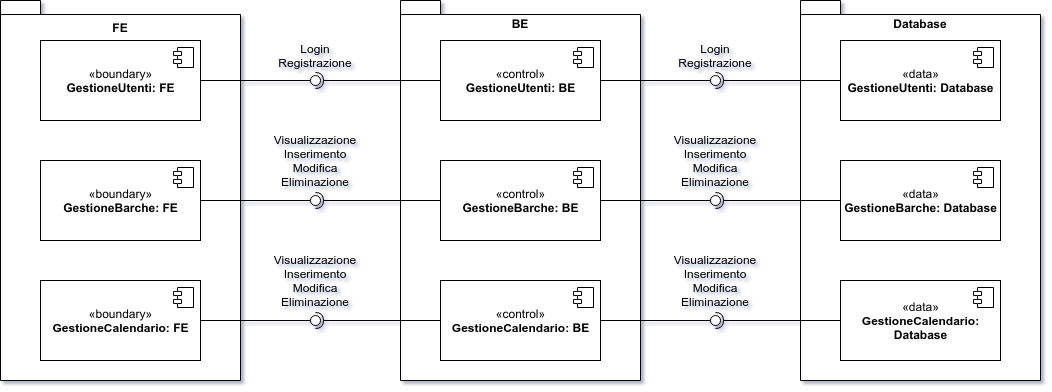

The diagram above was exported from draw.io. Its source (the exported page's mxGraphModel, read from the mxfile embedded in the PNG):
<mxGraphModel dx="2076" dy="1110" grid="1" gridSize="10" guides="1" tooltips="1" connect="1" arrows="1" fold="1" page="1" pageScale="1" pageWidth="1169" pageHeight="827" background="#ffffff" math="0" shadow="1">
  <root>
    <mxCell id="0" />
    <mxCell id="1" parent="0" />
    <mxCell id="hYf_I4948thHG084YOob-11" value="&lt;p style=&quot;line-height: 120%&quot;&gt;&lt;br&gt;&lt;/p&gt;" style="shape=folder;fontStyle=1;spacingTop=10;tabWidth=40;tabHeight=14;tabPosition=left;html=1;align=center;" vertex="1" parent="1">
      <mxGeometry x="865" y="224" width="240" height="380" as="geometry" />
    </mxCell>
    <mxCell id="hYf_I4948thHG084YOob-12" value="Database" style="text;align=center;fontStyle=1;verticalAlign=middle;spacingLeft=3;spacingRight=3;strokeColor=none;rotatable=0;points=[[0,0.5],[1,0.5]];portConstraint=eastwest;gradientColor=none;" vertex="1" parent="1">
      <mxGeometry x="945" y="234" width="80" height="26" as="geometry" />
    </mxCell>
    <mxCell id="hYf_I4948thHG084YOob-13" value="&lt;p style=&quot;line-height: 120%&quot;&gt;&lt;br&gt;&lt;/p&gt;" style="shape=folder;fontStyle=1;spacingTop=10;tabWidth=40;tabHeight=14;tabPosition=left;html=1;align=center;" vertex="1" parent="1">
      <mxGeometry x="465" y="224" width="240" height="380" as="geometry" />
    </mxCell>
    <mxCell id="hYf_I4948thHG084YOob-14" value="BE" style="text;align=center;fontStyle=1;verticalAlign=middle;spacingLeft=3;spacingRight=3;strokeColor=none;rotatable=0;points=[[0,0.5],[1,0.5]];portConstraint=eastwest;gradientColor=none;" vertex="1" parent="1">
      <mxGeometry x="545" y="234" width="80" height="26" as="geometry" />
    </mxCell>
    <mxCell id="hYf_I4948thHG084YOob-15" value="&lt;p style=&quot;line-height: 120%&quot;&gt;&lt;br&gt;&lt;/p&gt;" style="shape=folder;fontStyle=1;spacingTop=10;tabWidth=40;tabHeight=14;tabPosition=left;html=1;align=center;" vertex="1" parent="1">
      <mxGeometry x="65" y="224" width="240" height="380" as="geometry" />
    </mxCell>
    <mxCell id="hYf_I4948thHG084YOob-16" value="FE" style="text;align=center;fontStyle=1;verticalAlign=middle;spacingLeft=3;spacingRight=3;strokeColor=none;rotatable=0;points=[[0,0.5],[1,0.5]];portConstraint=eastwest;gradientColor=none;" vertex="1" parent="1">
      <mxGeometry x="145" y="238" width="80" height="26" as="geometry" />
    </mxCell>
    <mxCell id="hYf_I4948thHG084YOob-17" value="" style="group;" vertex="1" connectable="0" parent="1">
      <mxGeometry x="375" y="539" width="10" height="10" as="geometry" />
    </mxCell>
    <mxCell id="hYf_I4948thHG084YOob-18" value="" style="ellipse;whiteSpace=wrap;html=1;fontFamily=Helvetica;fontSize=12;fontColor=#000000;align=center;strokeColor=#000000;fillColor=#ffffff;points=[];aspect=fixed;resizable=0;" vertex="1" parent="hYf_I4948thHG084YOob-17">
      <mxGeometry width="10" height="10" as="geometry" />
    </mxCell>
    <mxCell id="hYf_I4948thHG084YOob-19" value="" style="orthogonalLoop=1;jettySize=auto;html=1;endArrow=none;endFill=0;exitX=1;exitY=0.5;exitDx=0;exitDy=0;" edge="1" parent="1" source="hYf_I4948thHG084YOob-47" target="hYf_I4948thHG084YOob-18">
      <mxGeometry x="10" y="314" as="geometry">
        <mxPoint x="295" y="569" as="sourcePoint" />
      </mxGeometry>
    </mxCell>
    <mxCell id="hYf_I4948thHG084YOob-20" value="" style="orthogonalLoop=1;jettySize=auto;html=1;endArrow=halfCircle;endFill=0;entryX=0.5;entryY=0.5;entryDx=0;entryDy=0;endSize=6;strokeWidth=1;exitX=0;exitY=0.5;exitDx=0;exitDy=0;" edge="1" parent="1" source="hYf_I4948thHG084YOob-51" target="hYf_I4948thHG084YOob-18">
      <mxGeometry x="10" y="314" as="geometry">
        <mxPoint x="355" y="569" as="sourcePoint" />
      </mxGeometry>
    </mxCell>
    <mxCell id="hYf_I4948thHG084YOob-21" value="" style="group;" vertex="1" connectable="0" parent="1">
      <mxGeometry x="775" y="299" width="10" height="10" as="geometry" />
    </mxCell>
    <mxCell id="hYf_I4948thHG084YOob-22" value="" style="ellipse;whiteSpace=wrap;html=1;fontFamily=Helvetica;fontSize=12;fontColor=#000000;align=center;strokeColor=#000000;fillColor=#ffffff;points=[];aspect=fixed;resizable=0;" vertex="1" parent="hYf_I4948thHG084YOob-21">
      <mxGeometry width="10" height="10" as="geometry" />
    </mxCell>
    <mxCell id="hYf_I4948thHG084YOob-23" value="" style="orthogonalLoop=1;jettySize=auto;html=1;endArrow=none;endFill=0;exitX=1;exitY=0.5;exitDx=0;exitDy=0;" edge="1" parent="1" source="hYf_I4948thHG084YOob-50" target="hYf_I4948thHG084YOob-22">
      <mxGeometry x="250" y="64" as="geometry">
        <mxPoint x="535" y="319" as="sourcePoint" />
      </mxGeometry>
    </mxCell>
    <mxCell id="hYf_I4948thHG084YOob-24" value="" style="orthogonalLoop=1;jettySize=auto;html=1;endArrow=halfCircle;endFill=0;entryX=0.5;entryY=0.5;entryDx=0;entryDy=0;endSize=6;strokeWidth=1;exitX=0;exitY=0.5;exitDx=0;exitDy=0;" edge="1" parent="1" source="hYf_I4948thHG084YOob-56" target="hYf_I4948thHG084YOob-22">
      <mxGeometry x="250" y="64" as="geometry">
        <mxPoint x="595" y="319" as="sourcePoint" />
      </mxGeometry>
    </mxCell>
    <mxCell id="hYf_I4948thHG084YOob-25" value="" style="group;" vertex="1" connectable="0" parent="1">
      <mxGeometry x="775" y="419" width="10" height="10" as="geometry" />
    </mxCell>
    <mxCell id="hYf_I4948thHG084YOob-26" value="" style="ellipse;whiteSpace=wrap;html=1;fontFamily=Helvetica;fontSize=12;fontColor=#000000;align=center;strokeColor=#000000;fillColor=#ffffff;points=[];aspect=fixed;resizable=0;" vertex="1" parent="hYf_I4948thHG084YOob-25">
      <mxGeometry width="10" height="10" as="geometry" />
    </mxCell>
    <mxCell id="hYf_I4948thHG084YOob-27" value="" style="orthogonalLoop=1;jettySize=auto;html=1;endArrow=none;endFill=0;exitX=1;exitY=0.5;exitDx=0;exitDy=0;" edge="1" parent="1" source="hYf_I4948thHG084YOob-53" target="hYf_I4948thHG084YOob-26">
      <mxGeometry x="250" y="194" as="geometry">
        <mxPoint x="535" y="449" as="sourcePoint" />
      </mxGeometry>
    </mxCell>
    <mxCell id="hYf_I4948thHG084YOob-28" value="" style="orthogonalLoop=1;jettySize=auto;html=1;endArrow=halfCircle;endFill=0;entryX=0.5;entryY=0.5;entryDx=0;entryDy=0;endSize=6;strokeWidth=1;exitX=0;exitY=0.5;exitDx=0;exitDy=0;" edge="1" parent="1" source="hYf_I4948thHG084YOob-57" target="hYf_I4948thHG084YOob-26">
      <mxGeometry x="250" y="194" as="geometry">
        <mxPoint x="595" y="449" as="sourcePoint" />
      </mxGeometry>
    </mxCell>
    <mxCell id="hYf_I4948thHG084YOob-29" value="" style="group;" vertex="1" connectable="0" parent="1">
      <mxGeometry x="775" y="539" width="10" height="10" as="geometry" />
    </mxCell>
    <mxCell id="hYf_I4948thHG084YOob-30" value="" style="ellipse;whiteSpace=wrap;html=1;fontFamily=Helvetica;fontSize=12;fontColor=#000000;align=center;strokeColor=#000000;fillColor=#ffffff;points=[];aspect=fixed;resizable=0;" vertex="1" parent="hYf_I4948thHG084YOob-29">
      <mxGeometry width="10" height="10" as="geometry" />
    </mxCell>
    <mxCell id="hYf_I4948thHG084YOob-31" value="" style="orthogonalLoop=1;jettySize=auto;html=1;endArrow=none;endFill=0;exitX=1;exitY=0.5;exitDx=0;exitDy=0;" edge="1" parent="1" source="hYf_I4948thHG084YOob-51" target="hYf_I4948thHG084YOob-30">
      <mxGeometry x="250" y="314" as="geometry">
        <mxPoint x="535" y="569" as="sourcePoint" />
      </mxGeometry>
    </mxCell>
    <mxCell id="hYf_I4948thHG084YOob-32" value="" style="orthogonalLoop=1;jettySize=auto;html=1;endArrow=halfCircle;endFill=0;entryX=0.5;entryY=0.5;entryDx=0;entryDy=0;endSize=6;strokeWidth=1;exitX=0;exitY=0.5;exitDx=0;exitDy=0;" edge="1" parent="1" source="hYf_I4948thHG084YOob-58" target="hYf_I4948thHG084YOob-30">
      <mxGeometry x="250" y="314" as="geometry">
        <mxPoint x="595" y="569" as="sourcePoint" />
      </mxGeometry>
    </mxCell>
    <mxCell id="hYf_I4948thHG084YOob-33" value="" style="orthogonalLoop=1;jettySize=auto;html=1;endArrow=none;endFill=0;exitX=1;exitY=0.5;exitDx=0;exitDy=0;" edge="1" parent="1" source="hYf_I4948thHG084YOob-46" target="hYf_I4948thHG084YOob-35">
      <mxGeometry relative="1" as="geometry">
        <mxPoint x="325" y="529" as="sourcePoint" />
      </mxGeometry>
    </mxCell>
    <mxCell id="hYf_I4948thHG084YOob-34" value="" style="orthogonalLoop=1;jettySize=auto;html=1;endArrow=halfCircle;endFill=0;entryX=0.5;entryY=0.5;entryDx=0;entryDy=0;endSize=6;strokeWidth=1;exitX=0;exitY=0.5;exitDx=0;exitDy=0;" edge="1" parent="1" source="hYf_I4948thHG084YOob-53" target="hYf_I4948thHG084YOob-35">
      <mxGeometry relative="1" as="geometry">
        <mxPoint x="365" y="529" as="sourcePoint" />
      </mxGeometry>
    </mxCell>
    <mxCell id="hYf_I4948thHG084YOob-35" value="" style="ellipse;whiteSpace=wrap;html=1;fontFamily=Helvetica;fontSize=12;fontColor=#000000;align=center;strokeColor=#000000;fillColor=#ffffff;points=[];aspect=fixed;resizable=0;" vertex="1" parent="1">
      <mxGeometry x="375" y="419" width="10" height="10" as="geometry" />
    </mxCell>
    <mxCell id="hYf_I4948thHG084YOob-36" value="" style="orthogonalLoop=1;jettySize=auto;html=1;endArrow=none;endFill=0;exitX=1;exitY=0.5;exitDx=0;exitDy=0;" edge="1" parent="1" source="hYf_I4948thHG084YOob-48" target="hYf_I4948thHG084YOob-39">
      <mxGeometry x="10" y="64" as="geometry">
        <mxPoint x="10" y="69" as="sourcePoint" />
      </mxGeometry>
    </mxCell>
    <mxCell id="hYf_I4948thHG084YOob-37" value="" style="orthogonalLoop=1;jettySize=auto;html=1;endArrow=halfCircle;endFill=0;entryX=0.5;entryY=0.5;entryDx=0;entryDy=0;endSize=6;strokeWidth=1;exitX=0;exitY=0.5;exitDx=0;exitDy=0;" edge="1" parent="1" source="hYf_I4948thHG084YOob-50" target="hYf_I4948thHG084YOob-39">
      <mxGeometry x="10" y="64" as="geometry">
        <mxPoint x="50" y="69" as="sourcePoint" />
      </mxGeometry>
    </mxCell>
    <mxCell id="hYf_I4948thHG084YOob-38" value="" style="group;" vertex="1" connectable="0" parent="1">
      <mxGeometry x="375" y="299" width="10" height="10" as="geometry" />
    </mxCell>
    <mxCell id="hYf_I4948thHG084YOob-39" value="" style="ellipse;whiteSpace=wrap;html=1;fontFamily=Helvetica;fontSize=12;fontColor=#000000;align=center;strokeColor=#000000;fillColor=#ffffff;points=[];aspect=fixed;resizable=0;" vertex="1" parent="hYf_I4948thHG084YOob-38">
      <mxGeometry width="10" height="10" as="geometry" />
    </mxCell>
    <mxCell id="hYf_I4948thHG084YOob-40" value="Visualizzazione Inserimento&lt;br&gt;Modifica&lt;br&gt;Eliminazione" style="text;html=1;strokeColor=none;fillColor=none;align=center;verticalAlign=middle;whiteSpace=wrap;" vertex="1" parent="1">
      <mxGeometry x="330" y="354" width="100" height="60" as="geometry" />
    </mxCell>
    <mxCell id="hYf_I4948thHG084YOob-41" value="Visualizzazione Inserimento&lt;br&gt;Modifica&lt;br&gt;Eliminazione" style="text;html=1;strokeColor=none;fillColor=none;align=center;verticalAlign=middle;whiteSpace=wrap;" vertex="1" parent="1">
      <mxGeometry x="330" y="474" width="100" height="60" as="geometry" />
    </mxCell>
    <mxCell id="hYf_I4948thHG084YOob-42" value="Visualizzazione Inserimento&lt;br&gt;Modifica&lt;br&gt;Eliminazione" style="text;html=1;strokeColor=none;fillColor=none;align=center;verticalAlign=middle;whiteSpace=wrap;" vertex="1" parent="1">
      <mxGeometry x="730" y="354" width="100" height="60" as="geometry" />
    </mxCell>
    <mxCell id="hYf_I4948thHG084YOob-43" value="Visualizzazione Inserimento&lt;br&gt;Modifica&lt;br&gt;Eliminazione" style="text;html=1;strokeColor=none;fillColor=none;align=center;verticalAlign=middle;whiteSpace=wrap;" vertex="1" parent="1">
      <mxGeometry x="730" y="474" width="100" height="60" as="geometry" />
    </mxCell>
    <mxCell id="hYf_I4948thHG084YOob-44" value="Login&lt;br&gt;Registrazione" style="text;html=1;strokeColor=none;fillColor=none;align=center;verticalAlign=middle;whiteSpace=wrap;" vertex="1" parent="1">
      <mxGeometry x="330" y="249" width="100" height="60" as="geometry" />
    </mxCell>
    <mxCell id="hYf_I4948thHG084YOob-45" value="Login&lt;br&gt;Registrazione" style="text;html=1;strokeColor=none;fillColor=none;align=center;verticalAlign=middle;whiteSpace=wrap;" vertex="1" parent="1">
      <mxGeometry x="730" y="249" width="100" height="60" as="geometry" />
    </mxCell>
    <mxCell id="hYf_I4948thHG084YOob-46" value="«boundary»&lt;br&gt;&lt;b&gt;GestioneBarche: FE&lt;/b&gt;" style="html=1;dropTarget=0;container=0;" vertex="1" parent="1">
      <mxGeometry x="105" y="384" width="160" height="80" as="geometry" />
    </mxCell>
    <mxCell id="hYf_I4948thHG084YOob-47" value="«boundary»&lt;br&gt;&lt;b&gt;GestioneCalendario: FE&lt;/b&gt;" style="html=1;dropTarget=0;container=0;" vertex="1" parent="1">
      <mxGeometry x="105" y="504" width="160" height="80" as="geometry" />
    </mxCell>
    <mxCell id="hYf_I4948thHG084YOob-48" value="«boundary»&lt;br&gt;&lt;b&gt;GestioneUtenti: FE&lt;/b&gt;" style="html=1;dropTarget=0;" vertex="1" parent="1">
      <mxGeometry x="105" y="264" width="160" height="80" as="geometry" />
    </mxCell>
    <mxCell id="hYf_I4948thHG084YOob-49" value="" style="shape=module;jettyWidth=8;jettyHeight=4;" vertex="1" parent="hYf_I4948thHG084YOob-48">
      <mxGeometry x="1" width="20" height="20" relative="1" as="geometry">
        <mxPoint x="-27" y="7" as="offset" />
      </mxGeometry>
    </mxCell>
    <mxCell id="hYf_I4948thHG084YOob-50" value="«control»&lt;br&gt;&lt;b&gt;GestioneUtenti: BE&lt;/b&gt;" style="html=1;dropTarget=0;container=0;" vertex="1" parent="1">
      <mxGeometry x="505" y="264" width="160" height="80" as="geometry" />
    </mxCell>
    <mxCell id="hYf_I4948thHG084YOob-51" value="«control»&lt;br&gt;&lt;b&gt;GestioneCalendario: BE&lt;/b&gt;" style="html=1;dropTarget=0;" vertex="1" parent="1">
      <mxGeometry x="505" y="504" width="160" height="80" as="geometry" />
    </mxCell>
    <mxCell id="hYf_I4948thHG084YOob-52" value="" style="shape=module;jettyWidth=8;jettyHeight=4;" vertex="1" parent="hYf_I4948thHG084YOob-51">
      <mxGeometry x="1" width="20" height="20" relative="1" as="geometry">
        <mxPoint x="-27" y="7" as="offset" />
      </mxGeometry>
    </mxCell>
    <mxCell id="hYf_I4948thHG084YOob-53" value="«control»&lt;br&gt;&lt;b&gt;GestioneBarche: BE&lt;/b&gt;" style="html=1;dropTarget=0;container=0;" vertex="1" parent="1">
      <mxGeometry x="505" y="384" width="160" height="80" as="geometry" />
    </mxCell>
    <mxCell id="hYf_I4948thHG084YOob-54" value="" style="shape=module;jettyWidth=8;jettyHeight=4;" vertex="1" parent="1">
      <mxGeometry x="638" y="391" width="20" height="20" as="geometry">
        <mxPoint x="-27" y="7" as="offset" />
      </mxGeometry>
    </mxCell>
    <mxCell id="hYf_I4948thHG084YOob-55" value="" style="shape=module;jettyWidth=8;jettyHeight=4;" vertex="1" parent="1">
      <mxGeometry x="638" y="271" width="20" height="20" as="geometry">
        <mxPoint x="-27" y="7" as="offset" />
      </mxGeometry>
    </mxCell>
    <mxCell id="hYf_I4948thHG084YOob-56" value="«data»&lt;br&gt;&lt;b&gt;GestioneUtenti: Database&lt;/b&gt;" style="html=1;dropTarget=0;container=0;" vertex="1" parent="1">
      <mxGeometry x="905" y="264" width="160" height="80" as="geometry" />
    </mxCell>
    <mxCell id="hYf_I4948thHG084YOob-57" value="«data»&lt;br&gt;&lt;b&gt;GestioneBarche: Database&lt;/b&gt;" style="html=1;dropTarget=0;container=0;" vertex="1" parent="1">
      <mxGeometry x="905" y="384" width="160" height="80" as="geometry" />
    </mxCell>
    <mxCell id="hYf_I4948thHG084YOob-58" value="«data»&lt;br&gt;&lt;b&gt;GestioneCalendario:&lt;br&gt;Database&lt;/b&gt;" style="html=1;dropTarget=0;container=0;" vertex="1" parent="1">
      <mxGeometry x="905" y="504" width="160" height="80" as="geometry" />
    </mxCell>
    <mxCell id="hYf_I4948thHG084YOob-59" value="" style="shape=module;jettyWidth=8;jettyHeight=4;" vertex="1" parent="1">
      <mxGeometry x="1038" y="511" width="20" height="20" as="geometry">
        <mxPoint x="-27" y="7" as="offset" />
      </mxGeometry>
    </mxCell>
    <mxCell id="hYf_I4948thHG084YOob-60" value="" style="shape=module;jettyWidth=8;jettyHeight=4;" vertex="1" parent="1">
      <mxGeometry x="1038" y="391" width="20" height="20" as="geometry">
        <mxPoint x="-27" y="7" as="offset" />
      </mxGeometry>
    </mxCell>
    <mxCell id="hYf_I4948thHG084YOob-61" value="" style="shape=module;jettyWidth=8;jettyHeight=4;" vertex="1" parent="1">
      <mxGeometry x="1038" y="271" width="20" height="20" as="geometry">
        <mxPoint x="-27" y="7" as="offset" />
      </mxGeometry>
    </mxCell>
    <mxCell id="hYf_I4948thHG084YOob-62" value="" style="shape=module;jettyWidth=8;jettyHeight=4;" vertex="1" parent="1">
      <mxGeometry x="238" y="391" width="20" height="20" as="geometry">
        <mxPoint x="-27" y="7" as="offset" />
      </mxGeometry>
    </mxCell>
    <mxCell id="hYf_I4948thHG084YOob-63" value="" style="shape=module;jettyWidth=8;jettyHeight=4;" vertex="1" parent="1">
      <mxGeometry x="238" y="511" width="20" height="20" as="geometry">
        <mxPoint x="-27" y="7" as="offset" />
      </mxGeometry>
    </mxCell>
  </root>
</mxGraphModel>